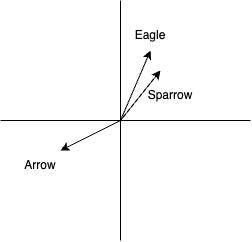

The diagram above was exported from draw.io. Its source (the exported page's mxGraphModel, read from the mxfile embedded in the PNG):
<mxGraphModel dx="824" dy="799" grid="1" gridSize="10" guides="1" tooltips="1" connect="1" arrows="1" fold="1" page="1" pageScale="1" pageWidth="827" pageHeight="1169" math="0" shadow="0">
  <root>
    <mxCell id="0" />
    <mxCell id="1" parent="0" />
    <mxCell id="2" value="" style="endArrow=none;html=1;rounded=0;" edge="1" parent="1">
      <mxGeometry width="50" height="50" relative="1" as="geometry">
        <mxPoint x="320" y="480" as="sourcePoint" />
        <mxPoint x="320" y="240" as="targetPoint" />
      </mxGeometry>
    </mxCell>
    <mxCell id="3" value="" style="endArrow=none;html=1;rounded=0;" edge="1" parent="1">
      <mxGeometry width="50" height="50" relative="1" as="geometry">
        <mxPoint x="200" y="360" as="sourcePoint" />
        <mxPoint x="450" y="360" as="targetPoint" />
      </mxGeometry>
    </mxCell>
    <mxCell id="4" value="" style="endArrow=classic;html=1;rounded=0;" edge="1" parent="1">
      <mxGeometry width="50" height="50" relative="1" as="geometry">
        <mxPoint x="320" y="360" as="sourcePoint" />
        <mxPoint x="350" y="290" as="targetPoint" />
      </mxGeometry>
    </mxCell>
    <mxCell id="5" value="" style="endArrow=classic;html=1;rounded=0;" edge="1" parent="1">
      <mxGeometry width="50" height="50" relative="1" as="geometry">
        <mxPoint x="320" y="360" as="sourcePoint" />
        <mxPoint x="360" y="310" as="targetPoint" />
      </mxGeometry>
    </mxCell>
    <mxCell id="6" value="" style="endArrow=classic;html=1;rounded=0;" edge="1" parent="1">
      <mxGeometry width="50" height="50" relative="1" as="geometry">
        <mxPoint x="320" y="360" as="sourcePoint" />
        <mxPoint x="260" y="390" as="targetPoint" />
      </mxGeometry>
    </mxCell>
    <mxCell id="7" value="Arrow" style="text;html=1;align=center;verticalAlign=middle;whiteSpace=wrap;rounded=0;" vertex="1" parent="1">
      <mxGeometry x="210" y="390" width="60" height="30" as="geometry" />
    </mxCell>
    <mxCell id="8" value="Sparrow" style="text;html=1;align=center;verticalAlign=middle;whiteSpace=wrap;rounded=0;" vertex="1" parent="1">
      <mxGeometry x="340" y="320" width="60" height="30" as="geometry" />
    </mxCell>
    <mxCell id="9" value="Eagle" style="text;html=1;align=center;verticalAlign=middle;whiteSpace=wrap;rounded=0;" vertex="1" parent="1">
      <mxGeometry x="320" y="260" width="60" height="30" as="geometry" />
    </mxCell>
  </root>
</mxGraphModel>